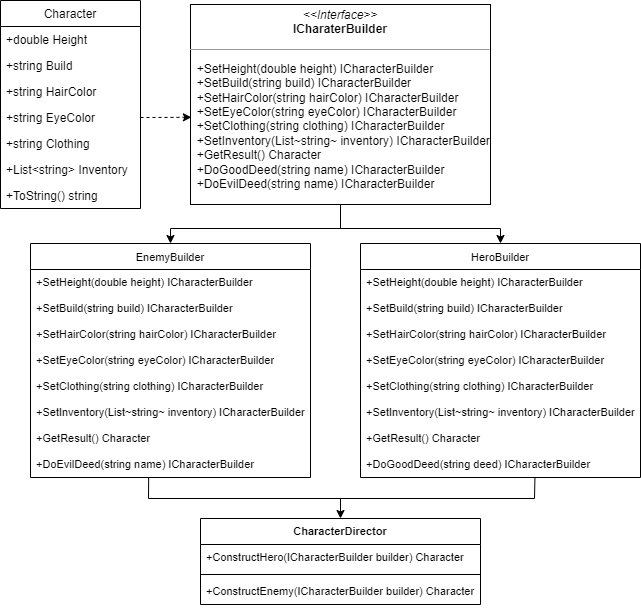

The diagram above was exported from draw.io. Its source (the exported page's mxGraphModel, read from the mxfile embedded in the PNG):
<mxGraphModel dx="932" dy="1396" grid="1" gridSize="10" guides="1" tooltips="1" connect="1" arrows="1" fold="1" page="1" pageScale="1" pageWidth="827" pageHeight="1169" math="0" shadow="0">
  <root>
    <mxCell id="0" />
    <mxCell id="1" parent="0" />
    <mxCell id="MyKV2eNOp2xujZCRzN-J-75" value="Character " style="swimlane;fontStyle=0;childLayout=stackLayout;horizontal=1;startSize=26;fillColor=none;horizontalStack=0;resizeParent=1;resizeParentMax=0;resizeLast=0;collapsible=1;marginBottom=0;strokeColor=default;fontFamily=Helvetica;fontSize=12;fontColor=default;" vertex="1" parent="1">
      <mxGeometry x="250" y="212" width="140" height="208" as="geometry" />
    </mxCell>
    <mxCell id="MyKV2eNOp2xujZCRzN-J-76" value="        +double Height" style="text;strokeColor=none;fillColor=none;align=left;verticalAlign=top;spacingLeft=4;spacingRight=4;overflow=hidden;rotatable=0;points=[[0,0.5],[1,0.5]];portConstraint=eastwest;fontSize=12;fontFamily=Helvetica;fontColor=default;" vertex="1" parent="MyKV2eNOp2xujZCRzN-J-75">
      <mxGeometry y="26" width="140" height="26" as="geometry" />
    </mxCell>
    <mxCell id="MyKV2eNOp2xujZCRzN-J-77" value="        +string Build" style="text;strokeColor=none;fillColor=none;align=left;verticalAlign=top;spacingLeft=4;spacingRight=4;overflow=hidden;rotatable=0;points=[[0,0.5],[1,0.5]];portConstraint=eastwest;fontSize=12;fontFamily=Helvetica;fontColor=default;" vertex="1" parent="MyKV2eNOp2xujZCRzN-J-75">
      <mxGeometry y="52" width="140" height="26" as="geometry" />
    </mxCell>
    <mxCell id="MyKV2eNOp2xujZCRzN-J-78" value="        +string HairColor" style="text;strokeColor=none;fillColor=none;align=left;verticalAlign=top;spacingLeft=4;spacingRight=4;overflow=hidden;rotatable=0;points=[[0,0.5],[1,0.5]];portConstraint=eastwest;fontSize=12;fontFamily=Helvetica;fontColor=default;" vertex="1" parent="MyKV2eNOp2xujZCRzN-J-75">
      <mxGeometry y="78" width="140" height="26" as="geometry" />
    </mxCell>
    <mxCell id="MyKV2eNOp2xujZCRzN-J-82" value="        +string EyeColor" style="text;strokeColor=none;fillColor=none;align=left;verticalAlign=top;spacingLeft=4;spacingRight=4;overflow=hidden;rotatable=0;points=[[0,0.5],[1,0.5]];portConstraint=eastwest;fontSize=12;fontFamily=Helvetica;fontColor=default;" vertex="1" parent="MyKV2eNOp2xujZCRzN-J-75">
      <mxGeometry y="104" width="140" height="26" as="geometry" />
    </mxCell>
    <mxCell id="MyKV2eNOp2xujZCRzN-J-81" value="        +string Clothing" style="text;strokeColor=none;fillColor=none;align=left;verticalAlign=top;spacingLeft=4;spacingRight=4;overflow=hidden;rotatable=0;points=[[0,0.5],[1,0.5]];portConstraint=eastwest;fontSize=12;fontFamily=Helvetica;fontColor=default;" vertex="1" parent="MyKV2eNOp2xujZCRzN-J-75">
      <mxGeometry y="130" width="140" height="26" as="geometry" />
    </mxCell>
    <mxCell id="MyKV2eNOp2xujZCRzN-J-80" value="        +List&lt;string&gt; Inventory" style="text;strokeColor=none;fillColor=none;align=left;verticalAlign=top;spacingLeft=4;spacingRight=4;overflow=hidden;rotatable=0;points=[[0,0.5],[1,0.5]];portConstraint=eastwest;fontSize=12;fontFamily=Helvetica;fontColor=default;" vertex="1" parent="MyKV2eNOp2xujZCRzN-J-75">
      <mxGeometry y="156" width="140" height="26" as="geometry" />
    </mxCell>
    <mxCell id="MyKV2eNOp2xujZCRzN-J-79" value="        +ToString() string" style="text;strokeColor=none;fillColor=none;align=left;verticalAlign=top;spacingLeft=4;spacingRight=4;overflow=hidden;rotatable=0;points=[[0,0.5],[1,0.5]];portConstraint=eastwest;fontSize=12;fontFamily=Helvetica;fontColor=default;" vertex="1" parent="MyKV2eNOp2xujZCRzN-J-75">
      <mxGeometry y="182" width="140" height="26" as="geometry" />
    </mxCell>
    <mxCell id="MyKV2eNOp2xujZCRzN-J-83" value="&lt;p style=&quot;margin: 4px 0px 0px;&quot;&gt;&lt;/p&gt;&lt;div style=&quot;text-align: center;&quot;&gt;&lt;i style=&quot;background-color: initial;&quot;&gt;&amp;lt;&amp;lt;Interface&amp;gt;&amp;gt;&lt;/i&gt;&lt;/div&gt;&lt;b&gt;&lt;div style=&quot;text-align: center;&quot;&gt;&lt;b style=&quot;background-color: initial;&quot;&gt;ICharaterBuilder&lt;/b&gt;&lt;/div&gt;&lt;/b&gt;&lt;p&gt;&lt;/p&gt;&lt;hr size=&quot;1&quot;&gt;&lt;p&gt;&lt;/p&gt;&lt;div style=&quot;&quot;&gt;&lt;span style=&quot;background-color: initial;&quot;&gt;&amp;nbsp; +SetHeight(double height) ICharacterBuilder&lt;/span&gt;&lt;/div&gt;&lt;font face=&quot;Helvetica&quot;&gt;&lt;div style=&quot;&quot;&gt;&lt;span style=&quot;background-color: initial;&quot;&gt;&amp;nbsp; +SetBuild(string build)&amp;nbsp;ICharacterBuilder&lt;/span&gt;&lt;/div&gt;&lt;/font&gt;&lt;font face=&quot;Helvetica&quot;&gt;&lt;div style=&quot;&quot;&gt;&lt;span style=&quot;background-color: initial;&quot;&gt;&amp;nbsp; +SetHairColor&lt;/span&gt;&lt;span class=&quot;token text string&quot; style=&quot;background-color: initial;&quot;&gt;(string hairColor)&lt;/span&gt;&lt;span style=&quot;background-color: initial;&quot;&gt;&amp;nbsp;ICharacterBuilder&lt;/span&gt;&lt;/div&gt;&lt;/font&gt;&lt;font face=&quot;Helvetica&quot;&gt;&lt;div style=&quot;&quot;&gt;&lt;span style=&quot;background-color: initial;&quot;&gt;&amp;nbsp; +SetEyeColor&lt;/span&gt;&lt;span class=&quot;token text string&quot; style=&quot;background-color: initial;&quot;&gt;(string eyeColor)&lt;/span&gt;&lt;span style=&quot;background-color: initial;&quot;&gt;&amp;nbsp;ICharacterBuilder&lt;/span&gt;&lt;/div&gt;&lt;/font&gt;&lt;font face=&quot;Helvetica&quot;&gt;&lt;div style=&quot;&quot;&gt;&lt;span style=&quot;background-color: initial;&quot;&gt;&amp;nbsp; +SetClothing&lt;/span&gt;&lt;span class=&quot;token text string&quot; style=&quot;background-color: initial;&quot;&gt;(string clothing)&lt;/span&gt;&lt;span style=&quot;background-color: initial;&quot;&gt;&amp;nbsp;ICharacterBuilder&lt;/span&gt;&lt;/div&gt;&lt;/font&gt;&lt;font face=&quot;Helvetica&quot;&gt;&lt;div style=&quot;&quot;&gt;&lt;span style=&quot;background-color: initial;&quot;&gt;&amp;nbsp; +SetInventory&lt;/span&gt;&lt;span class=&quot;token text string&quot; style=&quot;background-color: initial;&quot;&gt;(List~string~ inventory)&lt;/span&gt;&lt;span style=&quot;background-color: initial;&quot;&gt;&amp;nbsp;ICharacterBuilder&lt;/span&gt;&lt;/div&gt;&lt;/font&gt;&lt;font face=&quot;Helvetica&quot;&gt;&lt;div style=&quot;&quot;&gt;&lt;span style=&quot;background-color: initial;&quot;&gt;&amp;nbsp; +GetResult&lt;/span&gt;&lt;span class=&quot;token punctuation&quot; style=&quot;background-color: initial;&quot;&gt;(&lt;/span&gt;&lt;span class=&quot;token punctuation&quot; style=&quot;background-color: initial;&quot;&gt;)&lt;/span&gt;&lt;span style=&quot;background-color: initial;&quot;&gt;&amp;nbsp;Character&lt;/span&gt;&lt;/div&gt;&lt;/font&gt;&lt;font face=&quot;Helvetica&quot;&gt;&lt;div style=&quot;&quot;&gt;&lt;span style=&quot;background-color: initial;&quot;&gt;&amp;nbsp; +DoGoodDeed&lt;/span&gt;&lt;span class=&quot;token text string&quot; style=&quot;background-color: initial;&quot;&gt;(string name)&lt;/span&gt;&lt;span style=&quot;background-color: initial;&quot;&gt;&amp;nbsp;ICharacterBuilder&lt;/span&gt;&lt;/div&gt;&lt;/font&gt;&lt;font face=&quot;Helvetica&quot;&gt;&lt;div style=&quot;&quot;&gt;&lt;span style=&quot;background-color: initial;&quot;&gt;&amp;nbsp; +DoEvilDeed&lt;/span&gt;&lt;span class=&quot;token text string&quot; style=&quot;background-color: initial;&quot;&gt;(string name)&lt;/span&gt;&lt;span style=&quot;background-color: initial;&quot;&gt;&amp;nbsp;ICharacterBuilder&lt;/span&gt;&lt;/div&gt;&lt;/font&gt;&lt;p&gt;&lt;/p&gt;" style="verticalAlign=top;align=left;overflow=fill;fontSize=12;fontFamily=Helvetica;html=1;strokeColor=default;fontColor=default;startSize=26;fillColor=none;" vertex="1" parent="1">
      <mxGeometry x="440" y="216" width="300" height="200" as="geometry" />
    </mxCell>
    <mxCell id="MyKV2eNOp2xujZCRzN-J-84" value="HeroBuilder " style="swimlane;fontStyle=0;childLayout=stackLayout;horizontal=1;startSize=26;fillColor=none;horizontalStack=0;resizeParent=1;resizeParentMax=0;resizeLast=0;collapsible=1;marginBottom=0;strokeColor=default;fontFamily=Helvetica;fontSize=11;fontColor=default;" vertex="1" parent="1">
      <mxGeometry x="610" y="455" width="280" height="234" as="geometry" />
    </mxCell>
    <mxCell id="MyKV2eNOp2xujZCRzN-J-85" value="        +SetHeight(double height) ICharacterBuilder" style="text;strokeColor=none;fillColor=none;align=left;verticalAlign=top;spacingLeft=4;spacingRight=4;overflow=hidden;rotatable=0;points=[[0,0.5],[1,0.5]];portConstraint=eastwest;fontSize=11;fontFamily=Helvetica;fontColor=default;" vertex="1" parent="MyKV2eNOp2xujZCRzN-J-84">
      <mxGeometry y="26" width="280" height="26" as="geometry" />
    </mxCell>
    <mxCell id="MyKV2eNOp2xujZCRzN-J-86" value="        +SetBuild(string build) ICharacterBuilder" style="text;strokeColor=none;fillColor=none;align=left;verticalAlign=top;spacingLeft=4;spacingRight=4;overflow=hidden;rotatable=0;points=[[0,0.5],[1,0.5]];portConstraint=eastwest;fontSize=11;fontFamily=Helvetica;fontColor=default;" vertex="1" parent="MyKV2eNOp2xujZCRzN-J-84">
      <mxGeometry y="52" width="280" height="26" as="geometry" />
    </mxCell>
    <mxCell id="MyKV2eNOp2xujZCRzN-J-87" value="        +SetHairColor(string hairColor) ICharacterBuilder" style="text;strokeColor=none;fillColor=none;align=left;verticalAlign=top;spacingLeft=4;spacingRight=4;overflow=hidden;rotatable=0;points=[[0,0.5],[1,0.5]];portConstraint=eastwest;fontSize=11;fontFamily=Helvetica;fontColor=default;" vertex="1" parent="MyKV2eNOp2xujZCRzN-J-84">
      <mxGeometry y="78" width="280" height="26" as="geometry" />
    </mxCell>
    <mxCell id="MyKV2eNOp2xujZCRzN-J-90" value="        +SetEyeColor(string eyeColor) ICharacterBuilder" style="text;strokeColor=none;fillColor=none;align=left;verticalAlign=top;spacingLeft=4;spacingRight=4;overflow=hidden;rotatable=0;points=[[0,0.5],[1,0.5]];portConstraint=eastwest;fontSize=11;fontFamily=Helvetica;fontColor=default;" vertex="1" parent="MyKV2eNOp2xujZCRzN-J-84">
      <mxGeometry y="104" width="280" height="26" as="geometry" />
    </mxCell>
    <mxCell id="MyKV2eNOp2xujZCRzN-J-89" value="        +SetClothing(string clothing) ICharacterBuilder" style="text;strokeColor=none;fillColor=none;align=left;verticalAlign=top;spacingLeft=4;spacingRight=4;overflow=hidden;rotatable=0;points=[[0,0.5],[1,0.5]];portConstraint=eastwest;fontSize=11;fontFamily=Helvetica;fontColor=default;" vertex="1" parent="MyKV2eNOp2xujZCRzN-J-84">
      <mxGeometry y="130" width="280" height="26" as="geometry" />
    </mxCell>
    <mxCell id="MyKV2eNOp2xujZCRzN-J-88" value="        +SetInventory(List~string~ inventory) ICharacterBuilder" style="text;strokeColor=none;fillColor=none;align=left;verticalAlign=top;spacingLeft=4;spacingRight=4;overflow=hidden;rotatable=0;points=[[0,0.5],[1,0.5]];portConstraint=eastwest;fontSize=11;fontFamily=Helvetica;fontColor=default;" vertex="1" parent="MyKV2eNOp2xujZCRzN-J-84">
      <mxGeometry y="156" width="280" height="26" as="geometry" />
    </mxCell>
    <mxCell id="MyKV2eNOp2xujZCRzN-J-93" value="        +GetResult() Character" style="text;strokeColor=none;fillColor=none;align=left;verticalAlign=top;spacingLeft=4;spacingRight=4;overflow=hidden;rotatable=0;points=[[0,0.5],[1,0.5]];portConstraint=eastwest;fontSize=11;fontFamily=Helvetica;fontColor=default;" vertex="1" parent="MyKV2eNOp2xujZCRzN-J-84">
      <mxGeometry y="182" width="280" height="26" as="geometry" />
    </mxCell>
    <mxCell id="MyKV2eNOp2xujZCRzN-J-92" value="        +DoGoodDeed(string deed) ICharacterBuilder" style="text;strokeColor=none;fillColor=none;align=left;verticalAlign=top;spacingLeft=4;spacingRight=4;overflow=hidden;rotatable=0;points=[[0,0.5],[1,0.5]];portConstraint=eastwest;fontSize=11;fontFamily=Helvetica;fontColor=default;" vertex="1" parent="MyKV2eNOp2xujZCRzN-J-84">
      <mxGeometry y="208" width="280" height="26" as="geometry" />
    </mxCell>
    <mxCell id="MyKV2eNOp2xujZCRzN-J-94" value="EnemyBuilder " style="swimlane;fontStyle=0;childLayout=stackLayout;horizontal=1;startSize=26;fillColor=none;horizontalStack=0;resizeParent=1;resizeParentMax=0;resizeLast=0;collapsible=1;marginBottom=0;strokeColor=default;fontFamily=Helvetica;fontSize=11;fontColor=default;" vertex="1" parent="1">
      <mxGeometry x="280" y="455" width="280" height="234" as="geometry" />
    </mxCell>
    <mxCell id="MyKV2eNOp2xujZCRzN-J-95" value="        +SetHeight(double height) ICharacterBuilder" style="text;strokeColor=none;fillColor=none;align=left;verticalAlign=top;spacingLeft=4;spacingRight=4;overflow=hidden;rotatable=0;points=[[0,0.5],[1,0.5]];portConstraint=eastwest;fontSize=11;fontFamily=Helvetica;fontColor=default;" vertex="1" parent="MyKV2eNOp2xujZCRzN-J-94">
      <mxGeometry y="26" width="280" height="26" as="geometry" />
    </mxCell>
    <mxCell id="MyKV2eNOp2xujZCRzN-J-96" value="        +SetBuild(string build) ICharacterBuilder" style="text;strokeColor=none;fillColor=none;align=left;verticalAlign=top;spacingLeft=4;spacingRight=4;overflow=hidden;rotatable=0;points=[[0,0.5],[1,0.5]];portConstraint=eastwest;fontSize=11;fontFamily=Helvetica;fontColor=default;" vertex="1" parent="MyKV2eNOp2xujZCRzN-J-94">
      <mxGeometry y="52" width="280" height="26" as="geometry" />
    </mxCell>
    <mxCell id="MyKV2eNOp2xujZCRzN-J-97" value="        +SetHairColor(string hairColor) ICharacterBuilder" style="text;strokeColor=none;fillColor=none;align=left;verticalAlign=top;spacingLeft=4;spacingRight=4;overflow=hidden;rotatable=0;points=[[0,0.5],[1,0.5]];portConstraint=eastwest;fontSize=11;fontFamily=Helvetica;fontColor=default;" vertex="1" parent="MyKV2eNOp2xujZCRzN-J-94">
      <mxGeometry y="78" width="280" height="26" as="geometry" />
    </mxCell>
    <mxCell id="MyKV2eNOp2xujZCRzN-J-98" value="        +SetEyeColor(string eyeColor) ICharacterBuilder" style="text;strokeColor=none;fillColor=none;align=left;verticalAlign=top;spacingLeft=4;spacingRight=4;overflow=hidden;rotatable=0;points=[[0,0.5],[1,0.5]];portConstraint=eastwest;fontSize=11;fontFamily=Helvetica;fontColor=default;" vertex="1" parent="MyKV2eNOp2xujZCRzN-J-94">
      <mxGeometry y="104" width="280" height="26" as="geometry" />
    </mxCell>
    <mxCell id="MyKV2eNOp2xujZCRzN-J-99" value="        +SetClothing(string clothing) ICharacterBuilder" style="text;strokeColor=none;fillColor=none;align=left;verticalAlign=top;spacingLeft=4;spacingRight=4;overflow=hidden;rotatable=0;points=[[0,0.5],[1,0.5]];portConstraint=eastwest;fontSize=11;fontFamily=Helvetica;fontColor=default;" vertex="1" parent="MyKV2eNOp2xujZCRzN-J-94">
      <mxGeometry y="130" width="280" height="26" as="geometry" />
    </mxCell>
    <mxCell id="MyKV2eNOp2xujZCRzN-J-100" value="        +SetInventory(List~string~ inventory) ICharacterBuilder" style="text;strokeColor=none;fillColor=none;align=left;verticalAlign=top;spacingLeft=4;spacingRight=4;overflow=hidden;rotatable=0;points=[[0,0.5],[1,0.5]];portConstraint=eastwest;fontSize=11;fontFamily=Helvetica;fontColor=default;" vertex="1" parent="MyKV2eNOp2xujZCRzN-J-94">
      <mxGeometry y="156" width="280" height="26" as="geometry" />
    </mxCell>
    <mxCell id="MyKV2eNOp2xujZCRzN-J-101" value="        +GetResult() Character" style="text;strokeColor=none;fillColor=none;align=left;verticalAlign=top;spacingLeft=4;spacingRight=4;overflow=hidden;rotatable=0;points=[[0,0.5],[1,0.5]];portConstraint=eastwest;fontSize=11;fontFamily=Helvetica;fontColor=default;" vertex="1" parent="MyKV2eNOp2xujZCRzN-J-94">
      <mxGeometry y="182" width="280" height="26" as="geometry" />
    </mxCell>
    <mxCell id="MyKV2eNOp2xujZCRzN-J-103" value="        +DoEvilDeed(string name) ICharacterBuilder" style="text;strokeColor=none;fillColor=none;align=left;verticalAlign=top;spacingLeft=4;spacingRight=4;overflow=hidden;rotatable=0;points=[[0,0.5],[1,0.5]];portConstraint=eastwest;fontSize=11;fontFamily=Helvetica;fontColor=default;" vertex="1" parent="MyKV2eNOp2xujZCRzN-J-94">
      <mxGeometry y="208" width="280" height="26" as="geometry" />
    </mxCell>
    <mxCell id="MyKV2eNOp2xujZCRzN-J-104" value="CharacterDirector " style="swimlane;fontStyle=1;align=center;verticalAlign=top;childLayout=stackLayout;horizontal=1;startSize=26;horizontalStack=0;resizeParent=1;resizeParentMax=0;resizeLast=0;collapsible=1;marginBottom=0;strokeColor=default;fontFamily=Helvetica;fontSize=11;fontColor=default;fillColor=none;" vertex="1" parent="1">
      <mxGeometry x="450" y="730" width="280" height="86" as="geometry" />
    </mxCell>
    <mxCell id="MyKV2eNOp2xujZCRzN-J-105" value="        +ConstructHero(ICharacterBuilder builder) Character" style="text;strokeColor=none;fillColor=none;align=left;verticalAlign=top;spacingLeft=4;spacingRight=4;overflow=hidden;rotatable=0;points=[[0,0.5],[1,0.5]];portConstraint=eastwest;fontSize=11;fontFamily=Helvetica;fontColor=default;" vertex="1" parent="MyKV2eNOp2xujZCRzN-J-104">
      <mxGeometry y="26" width="280" height="26" as="geometry" />
    </mxCell>
    <mxCell id="MyKV2eNOp2xujZCRzN-J-106" value="" style="line;strokeWidth=1;fillColor=none;align=left;verticalAlign=middle;spacingTop=-1;spacingLeft=3;spacingRight=3;rotatable=0;labelPosition=right;points=[];portConstraint=eastwest;strokeColor=inherit;fontFamily=Helvetica;fontSize=11;fontColor=default;startSize=26;" vertex="1" parent="MyKV2eNOp2xujZCRzN-J-104">
      <mxGeometry y="52" width="280" height="8" as="geometry" />
    </mxCell>
    <mxCell id="MyKV2eNOp2xujZCRzN-J-107" value="        +ConstructEnemy(ICharacterBuilder builder) Character" style="text;strokeColor=none;fillColor=none;align=left;verticalAlign=top;spacingLeft=4;spacingRight=4;overflow=hidden;rotatable=0;points=[[0,0.5],[1,0.5]];portConstraint=eastwest;fontSize=11;fontFamily=Helvetica;fontColor=default;" vertex="1" parent="MyKV2eNOp2xujZCRzN-J-104">
      <mxGeometry y="60" width="280" height="26" as="geometry" />
    </mxCell>
    <mxCell id="MyKV2eNOp2xujZCRzN-J-108" value="" style="endArrow=classic;html=1;rounded=0;dashed=1;fontFamily=Helvetica;fontSize=11;fontColor=default;startSize=26;exitX=1;exitY=0.5;exitDx=0;exitDy=0;entryX=0.003;entryY=0.564;entryDx=0;entryDy=0;entryPerimeter=0;" edge="1" parent="1" source="MyKV2eNOp2xujZCRzN-J-82" target="MyKV2eNOp2xujZCRzN-J-83">
      <mxGeometry width="50" height="50" relative="1" as="geometry">
        <mxPoint x="540" y="160" as="sourcePoint" />
        <mxPoint x="590" y="110" as="targetPoint" />
      </mxGeometry>
    </mxCell>
    <mxCell id="MyKV2eNOp2xujZCRzN-J-109" value="" style="endArrow=classic;html=1;rounded=0;fontFamily=Helvetica;fontSize=11;fontColor=default;startSize=26;exitX=0.5;exitY=1;exitDx=0;exitDy=0;entryX=0.5;entryY=0;entryDx=0;entryDy=0;" edge="1" parent="1" source="MyKV2eNOp2xujZCRzN-J-83" target="MyKV2eNOp2xujZCRzN-J-84">
      <mxGeometry width="50" height="50" relative="1" as="geometry">
        <mxPoint x="590" y="460" as="sourcePoint" />
        <mxPoint x="640" y="410" as="targetPoint" />
        <Array as="points">
          <mxPoint x="590" y="440" />
          <mxPoint x="750" y="440" />
        </Array>
      </mxGeometry>
    </mxCell>
    <mxCell id="MyKV2eNOp2xujZCRzN-J-110" value="" style="endArrow=classic;html=1;rounded=0;fontFamily=Helvetica;fontSize=11;fontColor=default;startSize=26;entryX=0.5;entryY=0;entryDx=0;entryDy=0;" edge="1" parent="1" target="MyKV2eNOp2xujZCRzN-J-94">
      <mxGeometry width="50" height="50" relative="1" as="geometry">
        <mxPoint x="590" y="440" as="sourcePoint" />
        <mxPoint x="540" y="440" as="targetPoint" />
        <Array as="points">
          <mxPoint x="420" y="440" />
        </Array>
      </mxGeometry>
    </mxCell>
    <mxCell id="MyKV2eNOp2xujZCRzN-J-112" value="" style="endArrow=none;html=1;rounded=0;fontFamily=Helvetica;fontSize=11;fontColor=default;startSize=26;exitX=0.422;exitY=1.011;exitDx=0;exitDy=0;exitPerimeter=0;entryX=0.623;entryY=1.011;entryDx=0;entryDy=0;entryPerimeter=0;" edge="1" parent="1" source="MyKV2eNOp2xujZCRzN-J-103" target="MyKV2eNOp2xujZCRzN-J-92">
      <mxGeometry width="50" height="50" relative="1" as="geometry">
        <mxPoint x="560" y="750" as="sourcePoint" />
        <mxPoint x="610" y="700" as="targetPoint" />
        <Array as="points">
          <mxPoint x="398" y="710" />
          <mxPoint x="784" y="710" />
        </Array>
      </mxGeometry>
    </mxCell>
    <mxCell id="MyKV2eNOp2xujZCRzN-J-113" value="" style="endArrow=classic;html=1;rounded=0;fontFamily=Helvetica;fontSize=11;fontColor=default;startSize=26;entryX=0.5;entryY=0;entryDx=0;entryDy=0;" edge="1" parent="1" target="MyKV2eNOp2xujZCRzN-J-104">
      <mxGeometry width="50" height="50" relative="1" as="geometry">
        <mxPoint x="590" y="710" as="sourcePoint" />
        <mxPoint x="650" y="840" as="targetPoint" />
      </mxGeometry>
    </mxCell>
  </root>
</mxGraphModel>